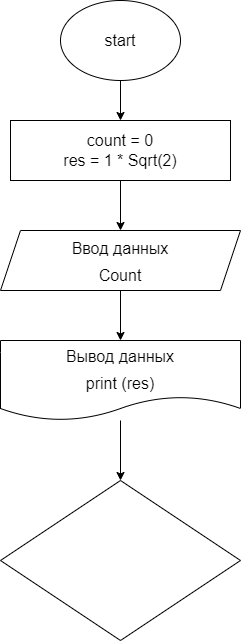

The diagram above was exported from draw.io. Its source (the exported page's mxGraphModel, read from the mxfile embedded in the PNG):
<mxGraphModel dx="778" dy="639" grid="1" gridSize="10" guides="1" tooltips="1" connect="1" arrows="1" fold="1" page="1" pageScale="1" pageWidth="827" pageHeight="1169" math="0" shadow="0">
  <root>
    <mxCell id="0" />
    <mxCell id="1" parent="0" />
    <mxCell id="6" value="" style="edgeStyle=none;html=1;fontSize=22;" parent="1" source="2" target="5" edge="1">
      <mxGeometry relative="1" as="geometry" />
    </mxCell>
    <mxCell id="2" value="&lt;font style=&quot;font-size: 16px&quot;&gt;start&lt;/font&gt;" style="ellipse;whiteSpace=wrap;html=1;" parent="1" vertex="1">
      <mxGeometry x="300" y="60" width="120" height="80" as="geometry" />
    </mxCell>
    <mxCell id="8" style="edgeStyle=none;html=1;entryX=0.5;entryY=0;entryDx=0;entryDy=0;fontSize=22;" parent="1" source="5" target="7" edge="1">
      <mxGeometry relative="1" as="geometry" />
    </mxCell>
    <mxCell id="5" value="&lt;font style=&quot;font-size: 16px&quot;&gt;count = 0&lt;br&gt;res = 1 * Sqrt(2)&lt;/font&gt;" style="whiteSpace=wrap;html=1;" parent="1" vertex="1">
      <mxGeometry x="250" y="180" width="220" height="60" as="geometry" />
    </mxCell>
    <mxCell id="10" value="" style="edgeStyle=none;html=1;" edge="1" parent="1" source="7" target="9">
      <mxGeometry relative="1" as="geometry" />
    </mxCell>
    <mxCell id="7" value="&lt;font style=&quot;font-size: 16px&quot;&gt;Ввод данных&lt;br&gt;Count&lt;/font&gt;" style="shape=parallelogram;perimeter=parallelogramPerimeter;whiteSpace=wrap;html=1;fixedSize=1;fontSize=22;" parent="1" vertex="1">
      <mxGeometry x="240" y="290" width="240" height="60" as="geometry" />
    </mxCell>
    <mxCell id="12" value="" style="edgeStyle=none;html=1;" edge="1" parent="1" source="9" target="11">
      <mxGeometry relative="1" as="geometry" />
    </mxCell>
    <mxCell id="9" value="&lt;font style=&quot;font-size: 16px&quot;&gt;Вывод данных&lt;br&gt;print (res)&lt;/font&gt;" style="shape=document;whiteSpace=wrap;html=1;boundedLbl=1;fontSize=22;" vertex="1" parent="1">
      <mxGeometry x="240" y="400" width="240" height="80" as="geometry" />
    </mxCell>
    <mxCell id="11" value="" style="rhombus;whiteSpace=wrap;html=1;fontSize=22;" vertex="1" parent="1">
      <mxGeometry x="240" y="540" width="240" height="160" as="geometry" />
    </mxCell>
  </root>
</mxGraphModel>